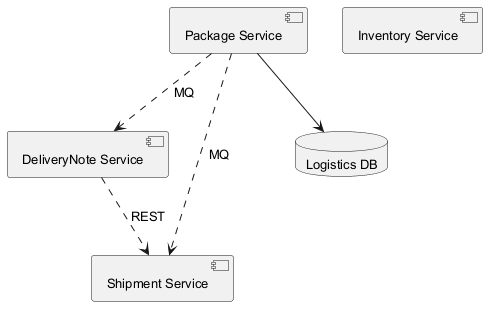

The diagram above was rendered by PlantUML. Its source (embedded in the PNG):
@startuml
skinparam defaultFontSize 13
component "DeliveryNote Service" as C_DeliveryNoteService
component "Shipment Service" as C_ShipmentService
component "Package Service" as C_PackageService
component "Inventory Service" as C_InventoryService
database "Logistics DB" as DB_logistics
C_PackageService --> DB_logistics
C_DeliveryNoteService ..> C_ShipmentService : REST
C_PackageService ..> C_ShipmentService : MQ
C_PackageService ..> C_DeliveryNoteService : MQ
@enduml